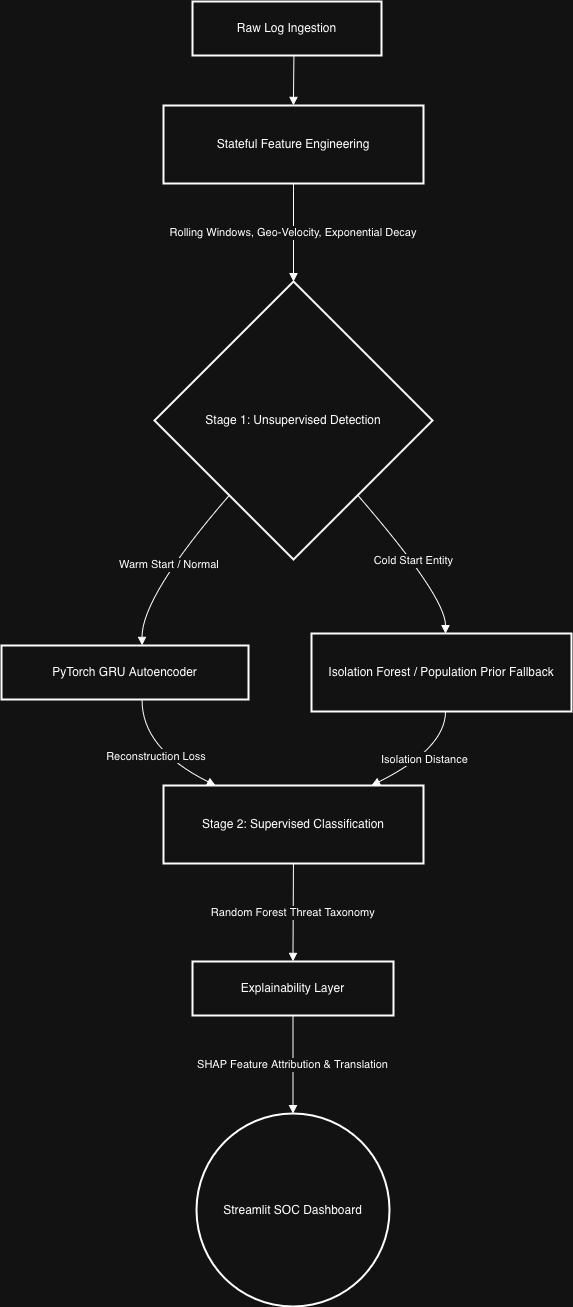

The diagram above was exported from draw.io. Its source (the exported page's mxGraphModel, read from the mxfile embedded in the PNG):
<mxGraphModel dx="1737" dy="1111" grid="1" gridSize="10" guides="1" tooltips="1" connect="1" arrows="1" fold="1" page="1" pageScale="1" pageWidth="850" pageHeight="1100" math="0" shadow="0">
  <root>
    <mxCell id="0" />
    <mxCell id="1" parent="0" />
    <mxCell id="nPVGh8-1zk1VGlemrR3j-21" parent="1" style="whiteSpace=wrap;strokeWidth=2;" value="Raw Log Ingestion" vertex="1">
      <mxGeometry height="54" width="189" x="301" y="20" as="geometry" />
    </mxCell>
    <mxCell id="nPVGh8-1zk1VGlemrR3j-22" parent="1" style="whiteSpace=wrap;strokeWidth=2;" value="Stateful Feature Engineering" vertex="1">
      <mxGeometry height="78" width="260" x="272" y="124" as="geometry" />
    </mxCell>
    <mxCell id="nPVGh8-1zk1VGlemrR3j-23" parent="1" style="rhombus;strokeWidth=2;whiteSpace=wrap;" value="Stage 1: Unsupervised Detection" vertex="1">
      <mxGeometry height="278" width="278" x="263" y="300" as="geometry" />
    </mxCell>
    <mxCell id="nPVGh8-1zk1VGlemrR3j-24" parent="1" style="whiteSpace=wrap;strokeWidth=2;" value="PyTorch GRU Autoencoder" vertex="1">
      <mxGeometry height="54" width="247" x="110" y="664" as="geometry" />
    </mxCell>
    <mxCell id="nPVGh8-1zk1VGlemrR3j-25" parent="1" style="whiteSpace=wrap;strokeWidth=2;" value="Isolation Forest / Population Prior Fallback" vertex="1">
      <mxGeometry height="78" width="260" x="420" y="652" as="geometry" />
    </mxCell>
    <mxCell id="nPVGh8-1zk1VGlemrR3j-26" parent="1" style="whiteSpace=wrap;strokeWidth=2;" value="Stage 2: Supervised Classification" vertex="1">
      <mxGeometry height="78" width="260" x="272" y="804" as="geometry" />
    </mxCell>
    <mxCell id="nPVGh8-1zk1VGlemrR3j-27" parent="1" style="whiteSpace=wrap;strokeWidth=2;" value="Explainability Layer" vertex="1">
      <mxGeometry height="54" width="201" x="301" y="980" as="geometry" />
    </mxCell>
    <mxCell id="nPVGh8-1zk1VGlemrR3j-28" parent="1" style="ellipse;aspect=fixed;strokeWidth=2;whiteSpace=wrap;" value="Streamlit SOC Dashboard" vertex="1">
      <mxGeometry height="193" width="193" x="305" y="1132" as="geometry" />
    </mxCell>
    <mxCell id="nPVGh8-1zk1VGlemrR3j-29" edge="1" parent="1" style="curved=1;startArrow=none;endArrow=block;exitX=0.5;exitY=1;entryX=0.5;entryY=0;rounded=0;" target="nPVGh8-1zk1VGlemrR3j-22" value="">
      <mxGeometry relative="1" as="geometry">
        <Array as="points" />
        <mxPoint x="402.5000000000002" y="74" as="sourcePoint" />
      </mxGeometry>
    </mxCell>
    <mxCell id="nPVGh8-1zk1VGlemrR3j-30" edge="1" parent="1" source="nPVGh8-1zk1VGlemrR3j-22" style="curved=1;startArrow=none;endArrow=block;exitX=0.5;exitY=1;entryX=0.5;entryY=0;rounded=0;" target="nPVGh8-1zk1VGlemrR3j-23" value="Rolling Windows, Geo-Velocity, Exponential Decay">
      <mxGeometry relative="1" as="geometry">
        <Array as="points" />
      </mxGeometry>
    </mxCell>
    <mxCell id="nPVGh8-1zk1VGlemrR3j-31" edge="1" parent="1" source="nPVGh8-1zk1VGlemrR3j-23" style="curved=1;startArrow=none;endArrow=block;exitX=0.07;exitY=1;entryX=0.5;entryY=0;rounded=0;" value="Warm Start / Normal">
      <mxGeometry relative="1" as="geometry">
        <Array as="points">
          <mxPoint x="250" y="615" />
        </Array>
        <mxPoint x="250.5" y="664" as="targetPoint" />
      </mxGeometry>
    </mxCell>
    <mxCell id="nPVGh8-1zk1VGlemrR3j-32" edge="1" parent="1" source="nPVGh8-1zk1VGlemrR3j-23" style="curved=1;startArrow=none;endArrow=block;exitX=0.93;exitY=1;entryX=0.5;entryY=0;rounded=0;" value="Cold Start Entity">
      <mxGeometry relative="1" as="geometry">
        <Array as="points">
          <mxPoint x="554" y="615" />
        </Array>
        <mxPoint x="554" y="652" as="targetPoint" />
      </mxGeometry>
    </mxCell>
    <mxCell id="nPVGh8-1zk1VGlemrR3j-33" edge="1" parent="1" style="curved=1;startArrow=none;endArrow=block;exitX=0.5;exitY=1;entryX=0.2;entryY=0;rounded=0;" target="nPVGh8-1zk1VGlemrR3j-26" value="Reconstruction Loss">
      <mxGeometry relative="1" as="geometry">
        <Array as="points">
          <mxPoint x="250" y="767" />
        </Array>
        <mxPoint x="250.5" y="718" as="sourcePoint" />
      </mxGeometry>
    </mxCell>
    <mxCell id="nPVGh8-1zk1VGlemrR3j-34" edge="1" parent="1" style="curved=1;startArrow=none;endArrow=block;exitX=0.5;exitY=1;entryX=0.8;entryY=0;rounded=0;" target="nPVGh8-1zk1VGlemrR3j-26" value="Isolation Distance">
      <mxGeometry relative="1" as="geometry">
        <Array as="points">
          <mxPoint x="554" y="767" />
        </Array>
        <mxPoint x="554" y="729.9999999999998" as="sourcePoint" />
      </mxGeometry>
    </mxCell>
    <mxCell id="nPVGh8-1zk1VGlemrR3j-35" edge="1" parent="1" source="nPVGh8-1zk1VGlemrR3j-26" style="curved=1;startArrow=none;endArrow=block;exitX=0.5;exitY=1;entryX=0.5;entryY=0;rounded=0;" target="nPVGh8-1zk1VGlemrR3j-27" value="Random Forest Threat Taxonomy">
      <mxGeometry relative="1" as="geometry">
        <Array as="points" />
      </mxGeometry>
    </mxCell>
    <mxCell id="nPVGh8-1zk1VGlemrR3j-36" edge="1" parent="1" source="nPVGh8-1zk1VGlemrR3j-27" style="curved=1;startArrow=none;endArrow=block;exitX=0.5;exitY=1;entryX=0.5;entryY=0;rounded=0;" target="nPVGh8-1zk1VGlemrR3j-28" value="SHAP Feature Attribution &amp; Translation">
      <mxGeometry relative="1" as="geometry">
        <Array as="points" />
      </mxGeometry>
    </mxCell>
  </root>
</mxGraphModel>